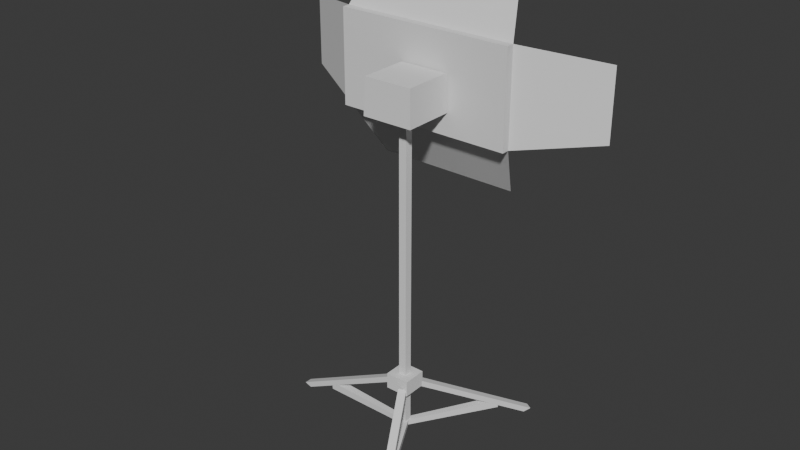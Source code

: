 # Source: LightStand.blend  (saved by Blender 5.1.30; exported with 4.5.12 LTS)
import bpy
from mathutils import Matrix  # noqa: F401  (used for matrix-valued properties, if any)

bpy.ops.wm.read_factory_settings(use_empty=True)
scene = bpy.context.scene
scene.name = 'Scene'

# ---- collections
col_collection = bpy.data.collections.new('Collection'); scene.collection.children.link(col_collection)

# ---- world
world_world = bpy.data.worlds.new('World'); scene.world = world_world
world_world.use_nodes = True; world_world.node_tree.nodes.clear()
_N = world_world.node_tree.nodes; _L = world_world.node_tree.links
n0 = _N.new('ShaderNodeOutputWorld'); n0.name = 'World Output'; n0.location = (200, 100)
n1 = _N.new('ShaderNodeBackground'); n1.name = 'Background'; n1.location = (-200, 100)
n1.inputs[0].default_value = (0.05088, 0.05088, 0.05088, 1.0)
_L.new(n1.outputs[0], n0.inputs[0])
n0.is_active_output = True
world_world.color = (0.05088, 0.05088, 0.05088)
world_world.sun_shadow_jitter_overblur = 0.0

# ---- meshes
me_cube_001 = bpy.data.meshes.new('Cube.001')
me_cube_001.from_pydata([(-0.01977, -0.02023, 0.03983), (-0.01977, -0.02023, 1.668), (-0.02023, 0.01977, 0.03983), (-0.02023, 0.01977, 1.668), (0.02023, -0.01977, 0.03983), (0.02023, -0.01977, 1.668), (0.01977, 0.02023, 0.03983), (0.01977, 0.02023, 1.668), (0.3185, 0.5669, -0.03324), (0.001838, 0.03712, 0.2846), (0.3381, 0.5996, -0.02102), (0.02138, 0.06981, 0.2968), (0.3529, 0.5464, -0.03324), (0.03617, 0.0166, 0.2846), (0.3724, 0.5791, -0.02102), (0.05571, 0.04929, 0.2968), (0.3362, -0.5609, -0.03324), (0.03571, -0.02169, 0.2846), (0.3547, -0.5941, -0.02102), (0.05425, -0.05496, 0.2968), (0.3012, -0.5803, -0.03324), (0.0007658, -0.04116, 0.2846), (0.3198, -0.6136, -0.02102), (0.01931, -0.07443, 0.2968), (-0.6528, -0.004973, -0.03324), (-0.03564, -0.01433, 0.2846), (-0.6909, -0.004396, -0.02102), (-0.07373, -0.01375, 0.2968), (-0.6522, 0.03502, -0.03324), (-0.03503, 0.02567, 0.2846), (-0.6903, 0.0356, -0.02102), (-0.07312, 0.02624, 0.2968), (0.2413, 0.4382, 0.03096), (-0.008113, 0.008167, 0.03954), (0.2412, 0.439, 0.07032), (-0.008208, 0.008692, 0.0683), (0.2753, 0.4183, 0.03144), (0.01668, -0.006408, 0.03989), (0.2751, 0.419, 0.0708), (0.01659, -0.005883, 0.06865), (0.2565, -0.4272, 0.03011), (0.01674, 0.009571, 0.03954), (0.2573, -0.4275, 0.07115), (0.01723, 0.009377, 0.0683), (0.2203, -0.4464, 0.03061), (-0.008686, -0.003883, 0.03989), (0.221, -0.4467, 0.07165), (-0.008189, -0.004078, 0.06865), (-0.4889, -0.005024, 0.02954), (0.00541, -0.0123, 0.03954), (-0.4895, -0.005517, 0.07171), (0.004996, -0.01264, 0.0683), (-0.4877, 0.03714, 0.03005), (0.006249, 0.01645, 0.03989), (-0.4883, 0.03665, 0.07222), (0.005835, 0.01611, 0.06865), (-0.01977, -0.02023, 0.2642), (-0.02023, 0.01977, 0.2642), (0.01977, 0.02023, 0.2642), (0.02023, -0.01977, 0.2642), (-0.01977, -0.02023, 0.347), (-0.02023, 0.01977, 0.347), (0.01977, 0.02023, 0.347), (0.02023, -0.01977, 0.347), (-0.06219, 0.06078, 0.347), (-0.06219, 0.06078, 0.2642), (0.06078, 0.06219, 0.347), (0.06078, 0.06219, 0.2642), (0.06219, -0.06078, 0.347), (0.06219, -0.06078, 0.2642), (-0.06078, -0.06219, 0.2642), (-0.06078, -0.06219, 0.347), (-0.1276, -0.1305, 1.699), (-0.1305, 0.1276, 1.699), (0.1276, 0.1305, 1.699), (0.1305, -0.1276, 1.699), (-0.1216, -0.1244, 1.881), (-0.1244, 0.1216, 1.881), (0.1216, 0.1244, 1.881), (0.1244, -0.1216, 1.881)], [], [(60, 1, 3, 61), (61, 3, 7, 62), (62, 7, 5, 63), (63, 5, 1, 60), (2, 6, 4, 0), (1, 5, 75, 72), (8, 9, 11, 10), (10, 11, 15, 14), (14, 15, 13, 12), (12, 13, 9, 8), (10, 14, 12, 8), (16, 17, 19, 18), (18, 19, 23, 22), (22, 23, 21, 20), (20, 21, 17, 16), (18, 22, 20, 16), (24, 25, 27, 26), (26, 27, 31, 30), (30, 31, 29, 28), (28, 29, 25, 24), (26, 30, 28, 24), (32, 33, 35, 34), (34, 35, 39, 38), (38, 39, 37, 36), (36, 37, 33, 32), (34, 38, 36, 32), (39, 35, 33, 37), (40, 41, 43, 42), (42, 43, 47, 46), (46, 47, 45, 44), (44, 45, 41, 40), (42, 46, 44, 40), (47, 43, 41, 45), (48, 49, 51, 50), (50, 51, 55, 54), (54, 55, 53, 52), (52, 53, 49, 48), (50, 54, 52, 48), (55, 51, 49, 53), (4, 59, 56, 0), (6, 58, 59, 4), (2, 57, 58, 6), (0, 56, 57, 2), (63, 60, 71, 68), (61, 62, 66, 64), (59, 58, 67, 69), (57, 56, 70, 65), (69, 68, 71, 70), (67, 66, 68, 69), (65, 64, 66, 67), (70, 71, 64, 65), (58, 57, 65, 67), (60, 61, 64, 71), (56, 59, 69, 70), (62, 63, 68, 66), (72, 75, 79, 76), (7, 3, 73, 74), (5, 7, 74, 75), (3, 1, 72, 73), (76, 79, 78, 77), (74, 73, 77, 78), (75, 74, 78, 79), (73, 72, 76, 77)])
_uv = me_cube_001.uv_layers.new(name='UVMap')
_uv.uv.foreach_set('vector', [0.4222, 0.0, 0.625, 0.0, 0.625, 0.25, 0.4222, 0.25, 0.4222, 0.25, 0.625, 0.25, 0.625, 0.5, 0.4222, 0.5, 0.4222, 0.5, 0.625, 0.5, 0.625, 0.75, 0.4222, 0.75, 0.4222, 0.75, 0.625, 0.75, 0.625, 1.0, 0.4222, 1.0, 0.125, 0.5, 0.375, 0.5, 0.375, 0.75, 0.125, 0.75, 0.625, 1.0, 0.625, 0.75, 0.625, 0.75, 0.625, 1.0, 0.375, 0.0, 0.625, 0.0, 0.625, 0.25, 0.375, 0.25, 0.375, 0.25, 0.625, 0.25, 0.625, 0.5, 0.375, 0.5, 0.375, 0.5, 0.625, 0.5, 0.625, 0.75, 0.375, 0.75, 0.375, 0.75, 0.625, 0.75, 0.625, 1.0, 0.375, 1.0, 0.125, 0.5, 0.375, 0.5, 0.375, 0.75, 0.125, 0.75, 0.375, 0.0, 0.625, 0.0, 0.625, 0.25, 0.375, 0.25, 0.375, 0.25, 0.625, 0.25, 0.625, 0.5, 0.375, 0.5, 0.375, 0.5, 0.625, 0.5, 0.625, 0.75, 0.375, 0.75, 0.375, 0.75, 0.625, 0.75, 0.625, 1.0, 0.375, 1.0, 0.125, 0.5, 0.375, 0.5, 0.375, 0.75, 0.125, 0.75, 0.375, 0.0, 0.625, 0.0, 0.625, 0.25, 0.375, 0.25, 0.375, 0.25, 0.625, 0.25, 0.625, 0.5, 0.375, 0.5, 0.375, 0.5, 0.625, 0.5, 0.625, 0.75, 0.375, 0.75, 0.375, 0.75, 0.625, 0.75, 0.625, 1.0, 0.375, 1.0, 0.125, 0.5, 0.375, 0.5, 0.375, 0.75, 0.125, 0.75, 0.375, 0.0, 0.625, 0.0, 0.625, 0.25, 0.375, 0.25, 0.375, 0.25, 0.625, 0.25, 0.625, 0.5, 0.375, 0.5, 0.375, 0.5, 0.625, 0.5, 0.625, 0.75, 0.375, 0.75, 0.375, 0.75, 0.625, 0.75, 0.625, 1.0, 0.375, 1.0, 0.125, 0.5, 0.375, 0.5, 0.375, 0.75, 0.125, 0.75, 0.625, 0.5, 0.875, 0.5, 0.875, 0.75, 0.625, 0.75, 0.375, 0.0, 0.625, 0.0, 0.625, 0.25, 0.375, 0.25, 0.375, 0.25, 0.625, 0.25, 0.625, 0.5, 0.375, 0.5, 0.375, 0.5, 0.625, 0.5, 0.625, 0.75, 0.375, 0.75, 0.375, 0.75, 0.625, 0.75, 0.625, 1.0, 0.375, 1.0, 0.125, 0.5, 0.375, 0.5, 0.375, 0.75, 0.125, 0.75, 0.625, 0.5, 0.875, 0.5, 0.875, 0.75, 0.625, 0.75, 0.375, 0.0, 0.625, 0.0, 0.625, 0.25, 0.375, 0.25, 0.375, 0.25, 0.625, 0.25, 0.625, 0.5, 0.375, 0.5, 0.375, 0.5, 0.625, 0.5, 0.625, 0.75, 0.375, 0.75, 0.375, 0.75, 0.625, 0.75, 0.625, 1.0, 0.375, 1.0, 0.125, 0.5, 0.375, 0.5, 0.375, 0.75, 0.125, 0.75, 0.625, 0.5, 0.875, 0.5, 0.875, 0.75, 0.625, 0.75, 0.375, 0.75, 0.4095, 0.75, 0.4095, 1.0, 0.375, 1.0, 0.375, 0.5, 0.4095, 0.5, 0.4095, 0.75, 0.375, 0.75, 0.375, 0.25, 0.4095, 0.25, 0.4095, 0.5, 0.375, 0.5, 0.375, 0.0, 0.4095, 0.0, 0.4095, 0.25, 0.375, 0.25, 0.4222, 0.75, 0.4222, 1.0, 0.4222, 1.0, 0.4222, 0.75, 0.4222, 0.25, 0.4222, 0.5, 0.4222, 0.5, 0.4222, 0.25, 0.4095, 0.75, 0.4095, 0.5, 0.4095, 0.5, 0.4095, 0.75, 0.4095, 0.25, 0.4095, 0.0, 0.4095, 0.0, 0.4095, 0.25, 0.4095, 0.75, 0.4222, 0.75, 0.4222, 1.0, 0.4095, 1.0, 0.4095, 0.5, 0.4222, 0.5, 0.4222, 0.75, 0.4095, 0.75, 0.4095, 0.25, 0.4222, 0.25, 0.4222, 0.5, 0.4095, 0.5, 0.4095, 0.0, 0.4222, 0.0, 0.4222, 0.25, 0.4095, 0.25, 0.4095, 0.5, 0.4095, 0.25, 0.4095, 0.25, 0.4095, 0.5, 0.4222, 0.0, 0.4222, 0.25, 0.4222, 0.25, 0.4222, 0.0, 0.4095, 1.0, 0.4095, 0.75, 0.4095, 0.75, 0.4095, 1.0, 0.4222, 0.5, 0.4222, 0.75, 0.4222, 0.75, 0.4222, 0.5, 0.625, 1.0, 0.625, 0.75, 0.625, 0.75, 0.625, 1.0, 0.625, 0.5, 0.625, 0.25, 0.625, 0.25, 0.625, 0.5, 0.625, 0.75, 0.625, 0.5, 0.625, 0.5, 0.625, 0.75, 0.625, 0.25, 0.625, 0.0, 0.625, 0.0, 0.625, 0.25, 0.625, 1.0, 0.625, 0.75, 0.625, 0.5, 0.625, 0.25, 0.625, 0.5, 0.625, 0.25, 0.625, 0.25, 0.625, 0.5, 0.625, 0.75, 0.625, 0.5, 0.625, 0.5, 0.625, 0.75, 0.625, 0.25, 0.625, 0.0, 0.625, 0.0, 0.625, 0.25])
me_cube_001.update()
me_cube_009 = bpy.data.meshes.new('Cube.009')
me_cube_009.from_pydata([(-0.4528, 0.01959, -0.2375), (-0.4528, 0.01959, 0.2375), (-0.4528, -0.01959, -0.2375), (-0.4528, -0.01959, 0.2375), (0.4528, 0.01959, -0.2375), (0.4528, 0.01959, 0.2375), (0.4528, -0.01959, -0.2375), (0.4528, -0.01959, 0.2375), (-0.4149, 0.01959, -0.2038), (-0.4149, 0.01959, 0.2038), (0.4149, 0.01959, 0.2038), (0.4149, 0.01959, -0.2038), (-0.4149, 0.004494, -0.2038), (-0.4149, 0.004494, 0.2038), (0.4149, 0.004494, 0.2038), (0.4149, 0.004494, -0.2038), (-0.8271, 0.2172, -0.1767), (-0.8271, 0.2172, 0.1767), (0.8271, 0.2172, -0.1767), (0.8271, 0.2172, 0.1767), (-0.3682, 0.1831, -0.5147), (-0.3682, 0.1831, 0.5147), (0.3682, 0.1831, -0.5147), (0.3682, 0.1831, 0.5147)], [], [(0, 2, 3, 1), (2, 6, 7, 3), (6, 4, 5, 7), (5, 10, 9, 1), (2, 0, 4, 6), (7, 5, 1, 3), (11, 15, 14, 10), (4, 11, 10, 5), (1, 9, 8, 0), (0, 8, 11, 4), (15, 12, 13, 14), (8, 12, 15, 11), (9, 13, 12, 8), (10, 14, 13, 9), (5, 19, 18, 4), (0, 16, 17, 1), (5, 23, 21, 1), (4, 22, 20, 0)])
_uv = me_cube_009.uv_layers.new(name='UVMap')
_uv.uv.foreach_set('vector', [0.375, 0.0, 0.375, 0.25, 0.625, 0.25, 0.625, 0.0, 0.375, 0.25, 0.375, 0.5, 0.625, 0.5, 0.625, 0.25, 0.375, 0.5, 0.375, 0.75, 0.625, 0.75, 0.625, 0.5, 0.625, 0.75, 0.625, 0.75, 0.875, 0.75, 0.875, 0.75, 0.125, 0.5, 0.125, 0.75, 0.375, 0.75, 0.375, 0.5, 0.625, 0.5, 0.625, 0.75, 0.875, 0.75, 0.875, 0.5, 0.375, 0.75, 0.375, 0.75, 0.625, 0.75, 0.625, 0.75, 0.375, 0.75, 0.375, 0.75, 0.625, 0.75, 0.625, 0.75, 0.625, 0.0, 0.625, 0.0, 0.375, 0.0, 0.375, 0.0, 0.125, 0.75, 0.125, 0.75, 0.375, 0.75, 0.375, 0.75, 0.375, 0.75, 0.375, 1.0, 0.625, 1.0, 0.625, 0.75, 0.125, 0.75, 0.125, 0.75, 0.375, 0.75, 0.375, 0.75, 0.625, 0.0, 0.625, 0.0, 0.375, 0.0, 0.375, 0.0, 0.625, 0.75, 0.625, 0.75, 0.875, 0.75, 0.875, 0.75, 0.625, 0.75, 0.625, 0.75, 0.375, 0.75, 0.375, 0.75, 0.375, 0.0, 0.375, 0.0, 0.625, 0.0, 0.625, 0.0, 0.625, 0.75, 0.625, 0.75, 0.875, 0.75, 0.875, 0.75, 0.375, 0.75, 0.375, 0.75, 0.125, 0.75, 0.125, 0.75])
me_cube_009.update()

# ---- objects
ob_lightstand = bpy.data.objects.new('LightStand', me_cube_001)
ob_light = bpy.data.objects.new('Light', me_cube_009)

# ---- transforms, parenting, visibility, modifiers, constraints
ob_lightstand.location = (-0.002533, -0.006444, 0.04097)
ob_light.location = (-0.02792, 0.147, 1.866)

# ---- collection membership
col_collection.objects.link(ob_lightstand)
col_collection.objects.link(ob_light)

# ---- scene / render settings (as saved in the file)
scene.frame_start = 1; scene.frame_end = 250; scene.frame_set(1)
scene.render.engine = 'BLENDER_EEVEE_NEXT'
scene.render.bake_bias = 0.0
scene.render.bake_samples = 0
scene.cycles.sampling_pattern = 'TABULATED_SOBOL'
scene.eevee.use_volume_custom_range = False
bpy.context.view_layer.update()

# ---- added for rendering (the .blend has no active camera and no usable light): camera, sun
cam_auto = bpy.data.cameras.new('AutoCamera')
cam_auto.lens = 50.0
cam_auto.sensor_width = 36.0
cam_auto.clip_end = 1000.0
ob_auto_camera = bpy.data.objects.new('AutoCamera', cam_auto)
scene.collection.objects.link(ob_auto_camera)
ob_auto_camera.location = (2.87402, -3.49576, 3.51556)
ob_auto_camera.rotation_euler = (1.09748, -7.21219e-08, 0.694738)
scene.camera = ob_auto_camera
light_auto_sun = bpy.data.lights.new('AutoSun', 'SUN')
light_auto_sun.energy = 3.0
light_auto_sun.angle = 0.0523599
ob_auto_sun = bpy.data.objects.new('AutoSun', light_auto_sun)
scene.collection.objects.link(ob_auto_sun)
ob_auto_sun.rotation_euler = (0.872665, 0.174533, 0.523599)
bpy.context.view_layer.update()
